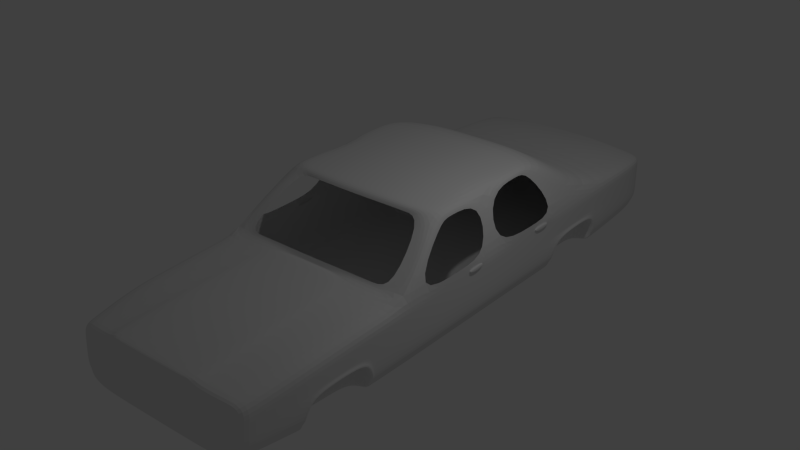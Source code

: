 # Source: carro_victoria.blend  (saved by Blender 2.79.0; exported with 4.5.12 LTS)
import bpy
from mathutils import Matrix  # noqa: F401  (used for matrix-valued properties, if any)

bpy.ops.wm.read_factory_settings(use_empty=True)
scene = bpy.context.scene
scene.name = 'Scene'

# ---- collections
col_collection_1 = bpy.data.collections.new('Collection 1'); scene.collection.children.link(col_collection_1)

# ---- materials (node trees are filled in below, after node groups)
mat_material = bpy.data.materials.new('Material')
mat_material.alpha_threshold = 0.0
mat_material.use_transparent_shadow = False
mat_material.roughness = 0.5
mat_material.line_color = (0.0, 0.0, 0.0, 1.0)

# ---- material node trees

# ---- world
world_world = bpy.data.worlds.new('World'); scene.world = world_world
world_world.color = (0.05088, 0.05088, 0.05088)
world_world.use_sun_shadow = False
world_world.sun_shadow_jitter_overblur = 0.0
world_world.cycles.sampling_method = 'NONE'
world_world.cycles.sample_map_resolution = 256

# ---- lights
light_lamp = bpy.data.lights.new('Lamp', 'POINT')
light_lamp.transmission_factor = 0.0
light_lamp.cutoff_distance = 30.0
light_lamp.energy = 100.0
light_lamp.shadow_buffer_clip_start = 1.001
light_lamp.shadow_soft_size = 0.1
light_lamp.shadow_maximum_resolution = 0.006
light_lamp.use_absolute_resolution = True
light_lamp.cycles.use_multiple_importance_sampling = False

# ---- meshes
me_cube_002 = bpy.data.meshes.new('Cube.002')
me_cube_002.from_pydata([(1.965, 0.9411, -0.5125), (1.965, -1.442, -0.5125), (2.069, 0.8022, 0.8088), (2.069, -1.303, 0.771), (1.915, -3.854, -0.4901), (2.019, -3.854, 0.7228), (0.9075, 0.9411, -0.5632), (0.9075, -1.442, -0.5632), (0.894, -1.476, 0.9611), (0.9314, -3.854, -0.5435), (1.008, -3.93, 0.7789), (2.069, 0.8022, 0.4043), (2.069, -1.303, 0.4043), (2.019, -3.854, 0.2187), (0.9987, 6.811, -0.2237), (1.987, 0.9411, -0.3479), (1.987, -1.442, -0.3479), (1.937, -3.854, -0.3146), (2.069, 0.6699, 0.5638), (2.069, 0.2683, 0.5638), (2.019, -3.854, 0.3929), (0.9987, 6.811, 0.09954), (0.9987, 6.811, 0.6915), (1.488, 0.9411, -0.5646), (1.488, -1.442, -0.5646), (1.376, -1.45, 0.9326), (1.521, -3.892, 0.7508), (0.9314, -4.939, -0.5076), (0.9987, 6.811, -0.4733), (1.865, 6.702, 0.6406), (1.764, 6.702, -0.4757), (1.965, 4.747, -0.5125), (2.069, 4.177, 0.8059), (0.9075, 4.747, -0.5632), (0.8419, 4.452, 0.8675), (2.069, 3.094, 0.3737), (1.217, 3.057, 1.843), (0.7422, 3.117, 1.868), (1.725, 2.456, 1.714), (1.987, 4.747, -0.3479), (2.069, 4.747, 0.4951), (0.7422, -0.3033, 1.868), (1.217, -0.2716, 1.843), (0.7422, 1.145, 1.868), (1.217, 1.155, 1.843), (1.488, 4.747, -0.5646), (1.488, 4.362, 0.8367), (1.734, -0.1178, 1.685), (1.734, 1.014, 1.685), (0.9987, 6.811, -0.3355), (0.9987, 6.811, 0.536), (1.402, 6.775, -0.4745), (1.402, 6.775, 0.6661), (2.069, 2.305, 0.5578), (2.069, 1.049, 0.8037), (2.069, -1.442, 0.4951), (2.069, -1.442, 0.8059), (1.692, -0.1987, 1.818), (1.725, 1.262, 1.714), (2.069, -1.442, 0.27), (2.069, 1.049, 0.3737), (2.069, 0.9411, 0.4951), (2.069, 0.9411, 0.8059), (1.692, 1.159, 1.818), (2.069, 0.9411, 0.27), (1.692, 2.901, 1.818), (2.069, 3.097, 0.7794), (2.069, 4.747, 0.27), (2.069, 2.729, 0.5578), (2.069, 0.6699, 0.703), (2.069, 0.2683, 0.7038), (2.069, 0.8022, 0.4951), (2.069, -1.303, 0.4951), (2.069, 2.305, 0.7123), (2.069, 2.729, 0.7174), (2.069, 3.094, 0.4951), (2.069, 1.049, 0.4951), (2.11, 2.729, 0.6672), (2.104, 2.729, 0.5759), (2.081, 2.305, 0.6423), (2.081, 2.729, 0.6423), (2.081, 0.2684, 0.6439), (2.081, 0.67, 0.6439), (2.087, 2.729, 0.6855), (2.08, 2.305, 0.6917), (2.089, 0.2684, 0.6818), (2.078, 0.67, 0.6913), (2.104, 2.305, 0.5759), (2.103, 2.305, 0.6802), (2.104, 0.2685, 0.5793), (2.113, 0.2685, 0.6594), (2.105, 0.6701, 0.5793), (2.101, 0.6701, 0.6793), (1.02, 6.17, 0.7823), (1.475, 6.088, 0.754), (2.007, 6.005, 0.7258), (1.903, 6.005, -0.4887), (1.475, 6.005, -0.5409), (0.771, 6.005, -0.5396), (1.946, 6.377, 0.6832), (0.7607, 6.377, -0.5239), (1.009, 6.493, 0.7369), (1.438, 6.456, 0.7101), (1.843, 6.377, -0.473), (1.438, 6.377, -0.5252), (0.0, 6.742, 0.702), (0.5858, 6.726, 0.119), (0.7857, 6.815, -0.03242), (0.0, 6.726, 0.1734), (0.0, 6.726, 0.3092), (0.629, 6.818, 0.1141), (0.629, 6.818, 0.3975), (0.5858, 6.726, 0.1745), (0.5858, 6.726, 0.3971), (0.5858, 6.726, 0.3105), (0.0001888, 6.832, -0.03349), (0.629, 6.818, 0.02586), (0.629, 6.818, 0.4623), (0.0, 6.17, 0.7823), (0.0, 6.005, -0.5396), (0.0, 6.377, -0.5239), (0.0, 6.493, 0.7369), (0.7983, 6.721, 0.7049), (1.448, -0.2832, 1.731), (1.217, -0.012, 1.843), (0.0, -0.012, 1.868), (0.7422, -0.012, 1.868), (1.692, 0.02037, 1.818), (1.734, 0.06452, 1.685), (0.7876, 6.815, 0.1071), (0.7936, 6.815, 0.4623), (1.706, -1.375, 0.9152), (0.7968, 6.815, 0.6915), (0.0, 0.9411, -0.5632), (0.0, -1.442, -0.5632), (0.0, -1.551, 0.8675), (0.0, -3.854, -0.5435), (0.0, -5.078, 0.6658), (0.0001888, 6.832, -0.2237), (0.0, -5.078, -0.4767), (0.0, 6.726, 0.119), (0.0, -5.078, 0.256), (0.0001888, 6.832, 0.6915), (0.0001888, 6.832, -0.4733), (0.0, 4.747, -0.5632), (0.0, 4.452, 0.8675), (0.0, 3.117, 1.868), (0.0, -0.3229, 1.868), (0.0, 1.145, 1.868), (0.0001888, 6.832, -0.3355), (0.0, 6.726, 0.3971), (0.0001888, 6.832, 0.02586), (0.0001888, 6.832, 0.4623), (1.462, -2.273, 0.8253), (2.061, -2.2, 0.4815), (1.979, -2.2, -0.3465), (2.061, -2.2, 0.2631), (0.0, -2.2, -0.5516), (0.9643, -2.305, 0.8557), (1.957, -2.2, -0.5017), (2.061, -2.2, 0.7948), (1.905, -4.797, 0.5987), (1.013, -4.958, 0.6919), (1.899, -4.815, 0.2385), (1.423, -4.91, 0.6453), (1.328, -4.919, -0.5069), (1.787, -4.857, -0.4333), (0.0, -4.939, -0.509), (1.811, -4.867, -0.2602), (0.9314, -2.2, -0.5517), (2.069, 0.09224, 0.27), (2.069, 0.09224, 0.7899), (1.965, 0.09224, -0.5125), (1.987, 0.09224, -0.3479), (1.488, 0.09224, -0.5646), (2.069, 0.09224, 0.4043), (2.069, 0.09224, 0.4951), (0.0, 0.09224, -0.5632), (0.9075, 0.09224, -0.5632), (1.488, -1.507, 0.8367), (0.9629, -1.531, 0.8675), (1.119, -0.3272, 1.748), (0.6828, -0.3601, 1.772), (0.000446, -0.3797, 1.772), (0.0001643, -1.496, 0.9611), (1.838, -5.009, -0.2048), (2.069, 0.9411, -0.2571), (2.069, -1.442, -0.2571), (2.019, -3.854, -0.2541), (1.395, -5.062, -0.1888), (2.069, 4.747, -0.2571), (2.061, -2.2, -0.2595), (1.879, -4.853, -0.2224), (2.069, 0.09224, -0.2571), (1.965, 2.14, -0.5125), (2.069, 2.14, 0.7901), (0.7422, 2.332, 1.868), (2.069, 2.14, -0.2571), (0.0, 2.332, 1.868), (1.725, 2.154, 1.714), (0.9075, 2.14, -0.5632), (1.488, 2.14, -0.5646), (2.069, 2.14, 0.4951), (2.069, 2.14, 0.27), (1.987, 2.14, -0.3479), (1.692, 2.164, 1.818), (1.217, 2.332, 1.843), (2.069, 2.14, 0.3737), (0.0, 2.14, -0.5632), (0.0, -5.078, -0.2679), (0.0, -5.078, -0.1764), (0.9832, -5.078, -0.1773), (1.407, -3.854, -0.5435), (1.488, -2.2, -0.5535), (1.402, 6.775, -0.3355), (1.402, 6.775, -0.2237), (1.402, 6.775, 0.09954), (1.402, 6.775, 0.536), (2.007, 6.005, 0.09954), (1.865, 6.702, 0.09954), (1.946, 6.377, 0.09954), (2.007, 6.005, 0.536), (1.946, 6.377, 0.536), (1.865, 6.702, 0.536), (1.865, 6.702, -0.2237), (1.946, 6.377, -0.2237), (2.007, 6.005, -0.2237), (1.925, 6.005, -0.3328), (1.784, 6.702, -0.3355), (1.864, 6.377, -0.3328), (0.9776, -5.078, 0.6658), (0.9808, -5.078, 0.256), (1.843, -4.996, 0.237), (1.848, -4.984, 0.5747), (1.427, -5.059, 0.2373), (1.426, -5.051, 0.6252), (0.9352, -2.306, 0.882), (0.975, -3.931, 0.8305), (1.222e-05, -2.326, 0.8823), (1.222e-05, -3.931, 0.8305), (0.9815, -4.961, 0.7537), (0.9475, -5.078, 0.7303), (1.222e-05, -4.961, 0.7537), (1.222e-05, -5.078, 0.7303), (0.9332, -1.532, 0.8903), (1.222e-05, -1.551, 0.8905), (1.889, -4.843, 0.008012), (0.982, -5.078, 0.03933), (0.0, -5.078, 0.03978), (1.84, -5.012, 0.01607), (1.411, -5.061, 0.02426), (0.9868, -5.078, -0.4767), (1.396, -5.064, -0.4764), (1.395, -5.063, -0.2549), (1.748, -5.008, -0.4193), (1.761, -5.008, -0.263), (0.9845, -5.078, -0.2561), (2.129, -2.414, 0.09216), (2.089, -3.639, 0.06186), (2.032, -3.754, -0.2666), (1.917, -3.754, -0.4907), (1.942, -3.754, -0.3128), (1.511, -3.754, -0.5333), (2.069, -2.3, -0.2764), (1.955, -2.3, -0.501), (1.583, -2.3, -0.5422), (1.974, -2.3, -0.3484), (1.585, -2.301, -0.3455), (1.512, -3.753, -0.3352), (1.585, -2.301, -0.2586), (1.512, -3.753, -0.2551), (1.585, -2.373, 0.1156), (1.512, -3.68, 0.07655), (2.124, -2.784, 0.126), (2.11, -3.269, 0.1152), (1.559, -2.784, -0.5392), (1.535, -3.269, -0.5363), (1.561, -2.785, -0.3356), (1.537, -3.269, -0.3402), (1.561, -2.785, -0.2575), (1.537, -3.269, -0.2563), (1.561, -2.785, 0.1474), (1.537, -3.269, 0.1344), (2.022, -3.737, 0.1229), (2.059, -2.316, 0.1619), (2.019, -3.83, -0.2543), (1.916, -3.83, -0.4902), (1.938, -3.83, -0.3149), (1.432, -3.83, -0.5411), (2.06, -2.224, -0.2593), (1.979, -2.224, -0.3463), (1.956, -2.224, -0.5015), (1.511, -2.224, -0.5508), (1.484, -2.759, -0.5475), (1.458, -3.294, -0.5443), (2.033, -3.294, 0.2097), (2.047, -2.759, 0.2241), (0.0, -2.759, -0.5489), (0.9314, -3.294, -0.5463), (1.434, -3.294, -0.5469), (0.0, -3.294, -0.5462), (1.461, -2.759, -0.5501), (0.9314, -2.759, -0.549), (2.033, -3.294, 0.2337), (1.222e-05, -3.294, 0.851), (0.9594, -3.294, 0.8507), (1.499, -3.294, 0.7783), (2.033, -3.294, 0.4228), (0.9911, -3.294, 0.8089), (2.033, -3.294, 0.7472), (2.047, -2.759, 0.4515), (2.047, -2.759, 0.2481), (1.48, -2.759, 0.8029), (2.047, -2.759, 0.7705), (0.9463, -2.759, 0.8677), (0.9766, -2.759, 0.8342), (1.222e-05, -2.759, 0.8683), (2.138, 4.411, 0.09216), (2.138, 3.185, 0.06186), (2.08, 3.071, -0.2666), (1.965, 3.071, -0.5106), (1.987, 3.071, -0.348), (1.592, 3.071, -0.5532), (2.08, 4.525, -0.2764), (1.965, 4.525, -0.5152), (1.592, 4.525, -0.5564), (1.987, 4.525, -0.3484), (1.592, 4.524, -0.3455), (1.592, 3.072, -0.3326), (1.592, 4.524, -0.2586), (1.592, 3.072, -0.2551), (1.592, 4.452, 0.1156), (1.592, 3.145, 0.07655), (2.146, 4.04, 0.126), (2.146, 3.556, 0.1152), (1.592, 4.04, -0.5534), (1.592, 3.556, -0.5561), (1.592, 4.04, -0.3356), (1.592, 3.556, -0.3392), (1.592, 4.04, -0.2575), (1.592, 3.556, -0.2563), (1.592, 4.04, 0.1474), (1.592, 3.556, 0.1344), (2.069, 3.088, 0.1229), (2.069, 4.508, 0.1619), (2.069, 2.995, -0.2543), (1.965, 2.995, -0.5101), (1.987, 2.995, -0.35), (1.515, 2.995, -0.5658), (2.069, 4.601, -0.2593), (1.987, 4.601, -0.3463), (1.965, 4.601, -0.5157), (1.515, 4.601, -0.5601), (1.515, 4.066, -0.5601), (1.515, 3.53, -0.5658), (2.069, 3.53, 0.2097), (2.069, 4.066, 0.2241), (0.9075, 3.53, -0.5632), (0.0, 3.53, -0.5632), (2.069, 3.53, 0.2426), (2.069, 4.066, 0.243), (1.488, 3.53, -0.5646), (0.0, 4.066, -0.5632), (0.9075, 4.066, -0.5632), (1.488, 4.066, -0.5646)], [], [(68, 74, 83, 80), (154, 160, 313, 310), (41, 42, 124, 126), (153, 158, 315, 312), (112, 108, 109, 114), (164, 162, 230, 235), (137, 230, 241, 243), (34, 37, 36, 46), (23, 174, 178, 6), (187, 59, 156, 191), (4, 17, 168, 166), (186, 64, 170, 193), (186, 15, 204, 197), (0, 194, 204, 15), (18, 69, 86, 82), (9, 298, 299, 212), (11, 71, 176, 175), (107, 115, 151, 116), (23, 6, 200, 201), (79, 80, 78, 87), (0, 23, 201, 194), (76, 60, 207, 202), (0, 172, 174, 23), (161, 164, 235, 233), (160, 153, 312, 313), (165, 27, 9, 212), (7, 169, 157, 134), (43, 44, 206, 196), (42, 57, 127, 124), (230, 137, 141, 231), (44, 63, 205, 206), (148, 125, 126, 43), (122, 132, 142, 105), (200, 208, 358, 357), (101, 102, 52, 22), (102, 99, 29, 52), (103, 104, 51, 30), (104, 100, 28, 51), (100, 120, 143, 28), (0, 15, 173, 172), (53, 68, 80, 79), (2, 71, 61, 62), (72, 3, 56, 55), (3, 47, 57, 56), (48, 2, 62, 63), (12, 72, 55, 59), (71, 11, 64, 61), (11, 175, 170, 64), (128, 48, 63, 127), (76, 54, 62, 61), (54, 58, 63, 62), (60, 76, 61, 64), (74, 73, 84, 83), (35, 207, 203, 67), (66, 75, 40, 32), (75, 35, 67, 40), (58, 199, 205, 63), (202, 53, 73, 195), (18, 19, 176, 71), (68, 53, 202, 75), (88, 87, 78, 77), (73, 53, 79, 84), (19, 18, 82, 81), (70, 19, 81, 85), (145, 146, 37, 34), (46, 36, 65, 32), (84, 79, 87, 88), (69, 70, 85, 86), (91, 92, 90, 89), (82, 86, 92, 91), (85, 81, 89, 90), (86, 85, 90, 92), (80, 83, 77, 78), (83, 84, 88, 77), (81, 82, 91, 89), (45, 33, 98, 97), (31, 45, 97, 96), (46, 32, 95, 94), (34, 46, 94, 93), (6, 178, 177, 133), (97, 98, 100, 104), (96, 97, 104, 103), (33, 144, 119, 98), (94, 95, 99, 102), (93, 94, 102, 101), (121, 101, 122, 105), (118, 93, 101, 121), (98, 119, 120, 100), (101, 22, 132, 122), (112, 106, 140, 108), (113, 150, 152, 117), (113, 114, 109, 150), (14, 49, 149, 138), (130, 129, 110, 111), (132, 130, 111, 117), (112, 114, 111, 110), (114, 113, 117, 111), (21, 14, 107, 129), (129, 107, 116, 110), (157, 169, 302, 297), (106, 112, 110, 116), (145, 34, 93, 118), (142, 132, 117, 152), (28, 143, 149, 49), (14, 138, 115, 107), (140, 106, 116, 151), (148, 43, 196, 198), (63, 44, 124, 127), (44, 43, 126, 124), (47, 128, 127, 57), (230, 162, 240, 241), (56, 179, 153, 160), (179, 180, 158, 153), (22, 50, 130, 132), (245, 238, 236, 244), (55, 56, 160, 154), (1, 16, 155, 159), (13, 20, 163, 246), (59, 55, 154, 156), (50, 21, 129, 130), (231, 247, 250, 234), (5, 26, 164, 161), (26, 10, 162, 164), (232, 163, 161, 233), (212, 4, 166, 165), (177, 178, 7, 134), (192, 168, 17, 188), (172, 173, 16, 1), (202, 195, 54, 76), (170, 175, 12, 59), (178, 174, 24, 7), (174, 172, 1, 24), (6, 133, 208, 200), (193, 170, 59, 187), (175, 176, 72, 12), (38, 66, 32, 65), (25, 8, 180, 179), (123, 57, 42, 181), (182, 181, 42, 41), (8, 184, 135, 180), (183, 182, 41, 147), (173, 193, 187, 16), (64, 186, 197, 203), (15, 186, 193, 173), (16, 187, 191, 155), (206, 205, 65, 36), (205, 199, 38, 65), (176, 171, 3, 72), (198, 196, 37, 146), (201, 200, 357, 361), (202, 207, 35, 75), (196, 206, 36, 37), (203, 207, 60, 64), (195, 73, 74, 66), (171, 70, 69, 2), (2, 69, 18, 71), (176, 19, 70, 171), (66, 74, 68, 75), (250, 249, 232, 234), (9, 27, 167, 136), (213, 24, 1, 159), (24, 213, 169, 7), (14, 21, 216, 215), (215, 214, 49, 14), (49, 214, 51, 28), (216, 21, 50, 217), (217, 50, 22, 52), (30, 51, 214, 228), (99, 222, 223, 29), (103, 229, 227, 96), (40, 67, 218, 221), (219, 216, 217, 223), (219, 220, 225, 224), (218, 220, 222, 221), (218, 67, 190, 226), (221, 222, 99, 95), (223, 222, 220, 219), (223, 217, 52, 29), (221, 95, 32, 40), (224, 215, 216, 219), (226, 190, 39, 227), (226, 225, 220, 218), (224, 225, 229, 228), (228, 214, 215, 224), (227, 39, 31, 96), (227, 229, 225, 226), (228, 229, 103, 30), (235, 230, 231, 234), (232, 233, 235, 234), (238, 316, 314, 236), (240, 242, 243, 241), (180, 244, 236, 158), (20, 5, 161, 163), (10, 308, 305, 237), (56, 131, 25, 179), (180, 135, 245, 244), (57, 123, 131, 56), (237, 239, 242, 240), (147, 41, 126, 125), (189, 185, 249, 250), (247, 248, 210, 211), (249, 185, 192, 246), (232, 249, 246, 163), (162, 10, 237, 240), (231, 141, 248, 247), (255, 253, 252, 254), (251, 252, 253, 256), (251, 27, 165, 252), (165, 166, 254, 252), (167, 27, 251, 139), (166, 168, 255, 254), (255, 168, 192, 185), (189, 253, 255, 185), (139, 251, 256, 209), (209, 256, 211, 210), (189, 211, 256, 253), (247, 211, 189, 250), (188, 13, 246, 192), (258, 259, 270, 272), (297, 302, 298, 300), (285, 283, 13, 188), (286, 287, 17, 4), (288, 286, 4, 212), (289, 290, 155, 191), (290, 291, 159, 155), (287, 285, 188, 17), (284, 289, 191, 156), (291, 292, 213, 159), (278, 268, 262, 276), (280, 282, 272, 270), (278, 280, 270, 268), (259, 261, 268, 270), (274, 258, 272, 282), (263, 257, 271, 269), (266, 263, 269, 267), (260, 262, 268, 261), (265, 264, 266, 267), (257, 273, 281, 271), (300, 298, 9, 136), (273, 274, 282, 281), (267, 269, 279, 277), (277, 279, 280, 278), (269, 271, 281, 279), (279, 281, 282, 280), (267, 277, 275, 265), (277, 278, 276, 275), (154, 310, 311, 156), (274, 273, 296, 295), (258, 274, 295, 283), (275, 276, 294, 293), (265, 275, 293, 292), (276, 262, 288, 294), (264, 265, 292, 291), (257, 263, 289, 284), (261, 259, 285, 287), (266, 264, 291, 290), (263, 266, 290, 289), (262, 260, 286, 288), (260, 261, 287, 286), (259, 258, 283, 285), (273, 257, 284, 296), (299, 298, 302, 301), (295, 303, 13, 283), (301, 293, 294, 299), (293, 301, 213, 292), (299, 294, 288, 212), (301, 302, 169, 213), (305, 308, 315, 314), (309, 306, 26, 5), (307, 309, 5, 20), (303, 295, 296, 311), (305, 304, 239, 237), (303, 307, 20, 13), (306, 308, 10, 26), (314, 315, 158, 236), (311, 296, 284, 156), (313, 312, 306, 309), (310, 313, 309, 307), (314, 316, 304, 305), (311, 310, 307, 303), (312, 315, 308, 306), (318, 319, 330, 332), (338, 328, 322, 336), (340, 342, 332, 330), (338, 340, 330, 328), (319, 321, 328, 330), (334, 318, 332, 342), (323, 317, 331, 329), (326, 323, 329, 327), (320, 322, 328, 321), (325, 324, 326, 327), (317, 333, 341, 331), (333, 334, 342, 341), (327, 329, 339, 337), (337, 339, 340, 338), (329, 331, 341, 339), (339, 341, 342, 340), (327, 337, 335, 325), (337, 338, 336, 335), (334, 333, 356, 355), (318, 334, 355, 343), (335, 336, 354, 353), (325, 335, 353, 352), (336, 322, 348, 354), (324, 325, 352, 351), (317, 323, 349, 344), (321, 319, 345, 347), (326, 324, 351, 350), (323, 326, 350, 349), (322, 320, 346, 348), (320, 321, 347, 346), (319, 318, 343, 345), (333, 317, 344, 356), (357, 358, 362, 363), (67, 360, 356, 344), (364, 363, 33, 45), (201, 361, 364, 353, 354, 348), (201, 348, 346, 194), (31, 351, 352, 45), (39, 350, 351, 31), (194, 346, 347, 204), (204, 347, 345, 197), (190, 349, 350, 39), (67, 344, 349, 190), (355, 359, 203, 343), (203, 359, 360, 67), (343, 203, 197, 345), (356, 360, 359, 355), (361, 357, 363, 364), (363, 362, 144, 33), (353, 364, 45, 352)])
me_cube_002.materials.append(mat_material)
me_cube_002.use_remesh_preserve_volume = False
me_cube_002.use_remesh_preserve_attributes = False
me_cube_002.use_mirror_vertex_groups = False
me_cube_002.update()

# ---- objects
ob_cube_002 = bpy.data.objects.new('Cube.002', me_cube_002)
ob_lamp = bpy.data.objects.new('Lamp', light_lamp)

# ---- transforms, parenting, visibility, modifiers, constraints
ob_cube_002.location = (0.0, -0.09224, 0.0)
ob_cube_002.lock_rotations_4d = False
ob_cube_002.empty_display_type = 'ARROWS'
ob_cube_002.lineart.crease_threshold = 0.0
_m = ob_cube_002.modifiers.new('Mirror', 'MIRROR')
_m = ob_cube_002.modifiers.new('Subsurf', 'SUBSURF')
_m.uv_smooth = 'PRESERVE_CORNERS'
_m.quality = 2
_m.levels = 0
_m.show_only_control_edges = False
ob_lamp.location = (4.076, 1.005, 5.904)
ob_lamp.rotation_euler = (0.6503, 0.05522, 1.866)
ob_lamp.lock_rotations_4d = False
ob_lamp.empty_display_type = 'ARROWS'
ob_lamp.color = (0.0, 0.0, 0.0, 0.0)
ob_lamp.lineart.crease_threshold = 0.0

# ---- collection membership
col_collection_1.objects.link(ob_cube_002)
col_collection_1.objects.link(ob_lamp)

# ---- scene / render settings (as saved in the file)
scene.frame_start = 1; scene.frame_end = 250; scene.frame_set(6)
scene.render.engine = 'BLENDER_EEVEE_NEXT'
scene.render.resolution_percentage = 50
scene.render.dither_intensity = 0.0
scene.cycles.use_denoising = False
scene.cycles.samples = 10
scene.cycles.sampling_pattern = 'TABULATED_SOBOL'
scene.cycles.light_sampling_threshold = 0.0
scene.cycles.use_adaptive_sampling = False
scene.cycles.use_light_tree = False
scene.cycles.blur_glossy = 0.0
scene.cycles.pixel_filter_type = 'GAUSSIAN'
scene.cycles.sample_clamp_indirect = 0.0
scene.view_settings.view_transform = 'Standard'
bpy.context.view_layer.update()

# ---- added for rendering (the .blend has no active camera): camera
cam_auto = bpy.data.cameras.new('AutoCamera')
cam_auto.lens = 50.0
cam_auto.sensor_width = 36.0
cam_auto.clip_end = 1000.0
ob_auto_camera = bpy.data.objects.new('AutoCamera', cam_auto)
scene.collection.objects.link(ob_auto_camera)
ob_auto_camera.location = (11.9279, -13.5289, 10.1935)
ob_auto_camera.rotation_euler = (1.09748, -7.21219e-08, 0.694738)
scene.camera = ob_auto_camera
bpy.context.view_layer.update()
